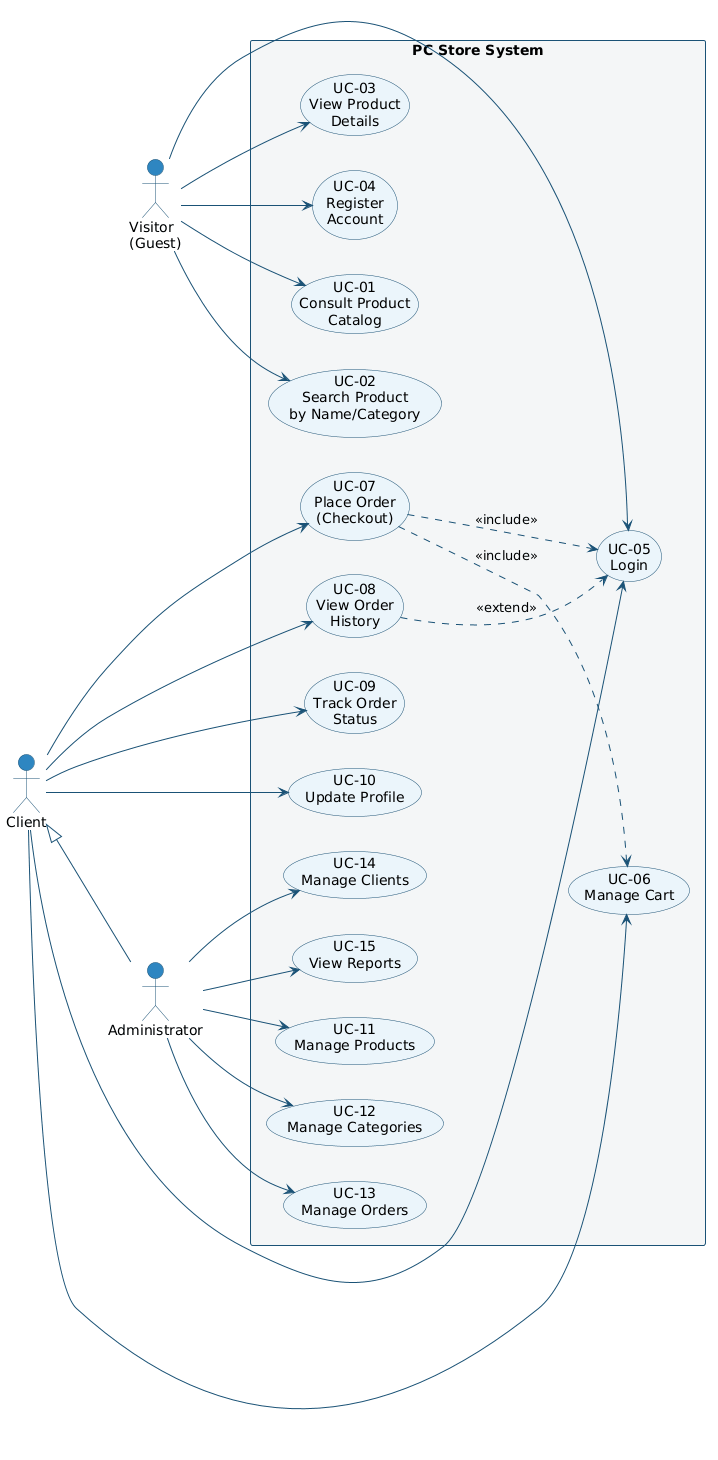

The diagram above was rendered by PlantUML. Its source (embedded in the PNG):
@startuml
left to right direction
skinparam backgroundColor white
skinparam usecaseBorderColor #1A5276
skinparam usecaseBackgroundColor #EBF5FB
skinparam actorBorderColor #1A5276
skinparam actorBackgroundColor #2E86C1
skinparam arrowColor #1A5276
skinparam packageBorderColor #1A5276
skinparam packageBackgroundColor #F4F6F7
skinparam stereotypeFontColor #17A589
skinparam defaultFontName Arial
skinparam shadowing false

actor "Visitor\n(Guest)" as Visitor
actor "Client" as Client
actor "Administrator" as Admin

rectangle "PC Store System" {
  ' --- Visitor Use Cases ---
  usecase "UC-01\nConsult Product\nCatalog" as UC01
  usecase "UC-02\nSearch Product\nby Name/Category" as UC02
  usecase "UC-03\nView Product\nDetails" as UC03
  usecase "UC-04\nRegister\nAccount" as UC04
  usecase "UC-05\nLogin" as UC05

  ' --- Client Use Cases ---
  usecase "UC-06\nManage Cart" as UC06
  usecase "UC-07\nPlace Order\n(Checkout)" as UC07
  usecase "UC-08\nView Order\nHistory" as UC08
  usecase "UC-09\nTrack Order\nStatus" as UC09
  usecase "UC-10\nUpdate Profile" as UC10

  ' --- Admin Use Cases ---
  usecase "UC-11\nManage Products" as UC11
  usecase "UC-12\nManage Categories" as UC12
  usecase "UC-13\nManage Orders" as UC13
  usecase "UC-14\nManage Clients" as UC14
  usecase "UC-15\nView Reports" as UC15
}

' --- Visitor connections ---
Visitor --> UC01
Visitor --> UC02
Visitor --> UC03
Visitor --> UC04
Visitor --> UC05

' --- Client connections ---
Client --> UC05
Client --> UC06
Client --> UC07
Client --> UC08
Client --> UC09
Client --> UC10

' --- Admin connections ---
Admin --> UC11
Admin --> UC12
Admin --> UC13
Admin --> UC14
Admin --> UC15

' --- Generalization: Admin inherits Client ---
Client <|-- Admin

' --- <<include>> relationships ---
UC07 ..> UC06 : <<include>>
UC07 ..> UC05 : <<include>>

' --- <<extend>> relationships ---
UC08 ..> UC05 : <<extend>>
@enduml